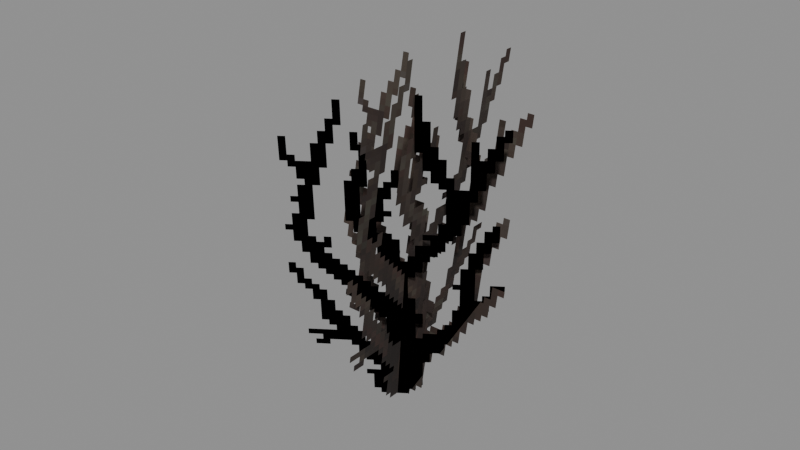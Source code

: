 # Source: Foliage_Plants_Shrub.blend  (saved by Blender 5.0.119; exported with 4.5.12 LTS)
import bpy
from mathutils import Matrix  # noqa: F401  (used for matrix-valued properties, if any)

bpy.ops.wm.read_factory_settings(use_empty=True)
scene = bpy.context.scene
scene.name = 'Scene'

# ---- collections
col_widgets = bpy.data.collections.new('Widgets'); scene.collection.children.link(col_widgets)
col_widgets.hide_viewport = True

# ---- images (referenced by path relative to the original .blend; pixels are not part of the script)
import os
ASSET_DIR = os.environ.get("B2B_ASSET_DIR", "")  # directory of the original .blend (textures are referenced by path, not embedded)
HERE = os.path.dirname(os.path.abspath(__file__))  # packed textures are extracted next to this script under _unpacked/

def load_image(name, relpath, width, height, colorspace="sRGB"):
    """Load a texture the original file referenced (path relative to the .blend, or extracted next to this script)."""
    p = next((c for c in (os.path.join(HERE, relpath), os.path.join(ASSET_DIR, relpath)) if relpath and os.path.exists(c)), "")
    if p:
        img = bpy.data.images.load(p, check_existing=True)
        img.name = name
    else:  # same state as the original file: an image datablock whose file is absent (Cycles renders it pink)
        img = bpy.data.images.new(name, width, height)
        img.source = "FILE"
        img.filepath = "//" + (relpath or name)
    img.colorspace_settings.name = colorspace
    return img
img_image_0 = load_image('Image_0', '_unpacked/Image_0.003bb776.png', 32, 64, 'sRGB')

# ---- materials (node trees are filled in below, after node groups)
mat_material_0 = bpy.data.materials.new('Material_0')

# ---- material node trees
mat_material_0.use_nodes = True; mat_material_0.node_tree.nodes.clear()
_N = mat_material_0.node_tree.nodes; _L = mat_material_0.node_tree.links
n0 = _N.new('ShaderNodeBsdfPrincipled'); n0.name = 'Principled BSDF'; n0.location = (10, 300)
n0.inputs[2].default_value = 1.0
n1 = _N.new('ShaderNodeOutputMaterial'); n1.name = 'Material Output'; n1.location = (300, 300)
n2 = _N.new('NodeFrame'); n2.name = 'Frame'; n2.location = (0, 0)
n2.label = 'Alpha Clip'
n2.width = 150
n3 = _N.new('ShaderNodeMath'); n3.name = 'Math'; n3.location = (-340, -20)
n3.operation = 'SUBTRACT'
n3.inputs[0].default_value = 1.0
n4 = _N.new('ShaderNodeMath'); n4.name = 'Math.001'; n4.location = (-540, -20)
n4.operation = 'LESS_THAN'
n4.inputs[1].default_value = 0.05
n5 = _N.new('ShaderNodeTexImage'); n5.name = 'Image Texture'; n5.location = (-840, 210)
n5.label = 'BASE COLOR'
n5.image = img_image_0
n5.interpolation = 'Closest'
n5.extension = 'EXTEND'
n3.parent = n2
n4.parent = n2
_L.new(n0.outputs[0], n1.inputs[0])
_L.new(n3.outputs[0], n0.inputs[4])
_L.new(n4.outputs[0], n3.inputs[1])
_L.new(n5.outputs[0], n0.inputs[0])
_L.new(n5.outputs[1], n4.inputs[0])
n1.is_active_output = True

# ---- meshes
me_mesh_0 = bpy.data.meshes.new('Mesh_0')
me_mesh_0.from_pydata([(-1.0, 0.05447, 3.015), (1.0, 0.05447, 3.015), (-1.0, 0.05447, -0.06175), (1.0, 0.05447, -0.06175), (0.4944, -1.635, 3.084), (0.4944, 0.3262, 3.476), (0.03745, -0.9685, -0.2569), (0.03745, 0.9929, 0.1345), (1.105, -0.4194, 2.947), (-0.5333, -1.544, 2.722), (0.8376, 0.5503, 0.03885), (-0.8007, -0.5747, -0.1856)], [], [(0, 2, 1), (2, 3, 1), (4, 6, 5), (6, 7, 5), (8, 10, 9), (10, 11, 9)])
me_mesh_0.polygons.foreach_set('use_smooth', [0, 0, 0, 0, 1, 1])
_uv = me_mesh_0.uv_layers.new(name='UVMap')
_uv.uv.foreach_set('vector', [0.0, 0.8594, 0.0, 0.0, 1.0, 0.8594, 0.0, 0.0, 1.0, 0.0, 1.0, 0.8594, 0.0, 0.8594, 0.0, 0.0, 1.0, 0.8594, 0.0, 0.0, 1.0, 0.0, 1.0, 0.8594, 1.0, 0.8594, 1.0, 0.0, 0.0, 0.8594, 1.0, 0.0, 0.0, 0.0, 0.0, 0.8594])
me_mesh_0.materials.append(mat_material_0)
me_mesh_0.update()
me_mesh_0.normals_split_custom_set([tuple(v) for v in zip(*[iter([0.0, -1.0, 0.0, 0.0, -1.0, 0.0, 0.0, -1.0, 0.0, 0.0, -1.0, 0.0, 0.0, -1.0, 0.0, 0.0, -1.0, 0.0, 0.9911, 0.02601, -0.1304, 0.9911, 0.02601, -0.1304, 0.9911, 0.02601, -0.1304, 0.9911, 0.02601, -0.1304, 0.9911, 0.02601, -0.1304, 0.9911, 0.02601, -0.1304, 0.567, -0.7644, -0.307, 0.567, -0.7644, -0.307, 0.567, -0.7644, -0.307, 0.567, -0.7644, -0.307, 0.567, -0.7644, -0.307, 0.567, -0.7644, -0.307])] * 3)])
me_plane = bpy.data.meshes.new('Plane')
me_plane.from_pydata([(-1.0, -6.123e-17, -1.0), (1.0, -6.123e-17, -1.0), (-1.0, 6.123e-17, 1.0), (1.0, 6.123e-17, 1.0)], [], [(0, 1, 3, 2)])
_uv = me_plane.uv_layers.new(name='UVMap')
_uv.uv.foreach_set('vector', [0.0, 0.0, 1.0, 0.0, 1.0, 1.0, 0.0, 1.0])
me_plane.update()
me_cube = bpy.data.meshes.new('Cube')
me_cube.from_pydata([(-1.635, 0.08849, -0.02611), (-1.635, 0.08849, 0.03467), (-1.635, 3.849, -0.02611), (-1.635, 3.849, 0.03467), (0.9929, 0.08849, -0.02611), (0.9929, 0.08849, 0.03467), (0.9929, 3.849, -0.02611), (0.9929, 3.849, 0.03467)], [], [(0, 1, 3, 2), (2, 3, 7, 6), (6, 7, 5, 4), (4, 5, 1, 0), (2, 6, 4, 0), (7, 3, 1, 5)])
_uv = me_cube.uv_layers.new(name='UVMap')
_uv.uv.foreach_set('vector', [0.375, 0.0, 0.625, 0.0, 0.625, 0.25, 0.375, 0.25, 0.375, 0.25, 0.625, 0.25, 0.625, 0.5, 0.375, 0.5, 0.375, 0.5, 0.625, 0.5, 0.625, 0.75, 0.375, 0.75, 0.375, 0.75, 0.625, 0.75, 0.625, 1.0, 0.375, 1.0, 0.125, 0.5, 0.375, 0.5, 0.375, 0.75, 0.125, 0.75, 0.625, 0.5, 0.875, 0.5, 0.875, 0.75, 0.625, 0.75])
me_cube.update()
me_cube_001 = bpy.data.meshes.new('Cube.001')
me_cube_001.from_pydata([(-1.323, 0.0937, -0.01883), (-1.323, 0.0937, 0.4934), (-1.323, 3.336, -0.01883), (-1.323, 3.336, 0.4934), (1.002, 0.0937, -0.01883), (1.002, 0.0937, 0.4934), (1.002, 3.336, -0.01883), (1.002, 3.336, 0.4934)], [], [(0, 1, 3, 2), (2, 3, 7, 6), (6, 7, 5, 4), (4, 5, 1, 0), (2, 6, 4, 0), (7, 3, 1, 5)])
_uv = me_cube_001.uv_layers.new(name='UVMap')
_uv.uv.foreach_set('vector', [0.375, 0.0, 0.625, 0.0, 0.625, 0.25, 0.375, 0.25, 0.375, 0.25, 0.625, 0.25, 0.625, 0.5, 0.375, 0.5, 0.375, 0.5, 0.625, 0.5, 0.625, 0.75, 0.375, 0.75, 0.375, 0.75, 0.625, 0.75, 0.625, 1.0, 0.375, 1.0, 0.125, 0.5, 0.375, 0.5, 0.375, 0.75, 0.125, 0.75, 0.625, 0.5, 0.875, 0.5, 0.875, 0.75, 0.625, 0.75])
me_cube_001.update()
arm_armature = bpy.data.armatures.new('Armature')  # bones are not reproduced

# ---- objects
ob_1 = bpy.data.objects.new('1', arm_armature)
ob_mesh_0 = bpy.data.objects.new('Mesh_0', me_mesh_0)
ob_wgt_1 = bpy.data.objects.new('WGT-1', me_plane)
ob_wgt_1_001 = bpy.data.objects.new('WGT-1.001', me_cube)
ob_wgt_1_002 = bpy.data.objects.new('WGT-1.002', me_cube_001)

# ---- transforms, parenting, visibility, modifiers, constraints
ob_1.location = (0.0, 0.0, -0.0625)
ob_1.rotation_mode = 'QUATERNION'
ob_1.rotation_quaternion = (0.9952, -0.09832, 0.0, 0.0)
ob_1.show_in_front = True
ob_mesh_0.parent = ob_1
ob_mesh_0.location = (0.0, 0.0, 0.0)
ob_mesh_0.rotation_mode = 'QUATERNION'
ob_mesh_0.rotation_quaternion = (1.0, 0.0, 0.0, 0.0)
_vg = ob_mesh_0.vertex_groups.new(name='1')
_vg.add([0, 1, 2, 3], 1.0, 'REPLACE')
_vg = ob_mesh_0.vertex_groups.new(name='1.001')
_vg.add([4, 5, 6, 7], 1.0, 'REPLACE')
_vg = ob_mesh_0.vertex_groups.new(name='1.002')
_vg.add([8, 9, 10, 11], 1.0, 'REPLACE')
_m = ob_mesh_0.modifiers.new('Armature', 'ARMATURE')
_m.object = ob_1
ob_wgt_1.location = (0.0, 0.0, 0.0)
ob_wgt_1.hide_render = True
ob_wgt_1_001.location = (0.0, 0.0, 0.0)
ob_wgt_1_001.hide_render = True
ob_wgt_1_002.location = (0.0, 0.0, 0.0)
ob_wgt_1_002.hide_render = True

# ---- collection membership
scene.collection.objects.link(ob_1)
scene.collection.objects.link(ob_mesh_0)
col_widgets.objects.link(ob_wgt_1)
col_widgets.objects.link(ob_wgt_1_001)
col_widgets.objects.link(ob_wgt_1_002)

# ---- scene / render settings (as saved in the file)
scene.frame_start = 1; scene.frame_end = 250; scene.frame_set(1)
scene.render.engine = 'BLENDER_EEVEE_NEXT'
scene.render.bake_bias = 0.0
scene.render.bake_samples = 0
scene.cycles.sampling_pattern = 'TABULATED_SOBOL'
scene.eevee.use_volume_custom_range = False
bpy.context.view_layer.update()

# ---- added for rendering (the .blend has no active camera and no usable light): camera, sun + grey world if the file has none
cam_auto = bpy.data.cameras.new('AutoCamera')
cam_auto.lens = 50.0
cam_auto.sensor_width = 36.0
cam_auto.clip_end = 1000.0
ob_auto_camera = bpy.data.objects.new('AutoCamera', cam_auto)
scene.collection.objects.link(ob_auto_camera)
ob_auto_camera.location = (5.35128, -6.35855, 5.81761)
ob_auto_camera.rotation_euler = (1.09748, -7.21219e-08, 0.694738)
scene.camera = ob_auto_camera
light_auto_sun = bpy.data.lights.new('AutoSun', 'SUN')
light_auto_sun.energy = 3.0
light_auto_sun.angle = 0.0523599
ob_auto_sun = bpy.data.objects.new('AutoSun', light_auto_sun)
scene.collection.objects.link(ob_auto_sun)
ob_auto_sun.rotation_euler = (0.872665, 0.174533, 0.523599)
if scene.world is None:
    world_auto = bpy.data.worlds.new('AutoWorld')
    world_auto.color = (0.3, 0.3, 0.3)
    scene.world = world_auto
bpy.context.view_layer.update()

